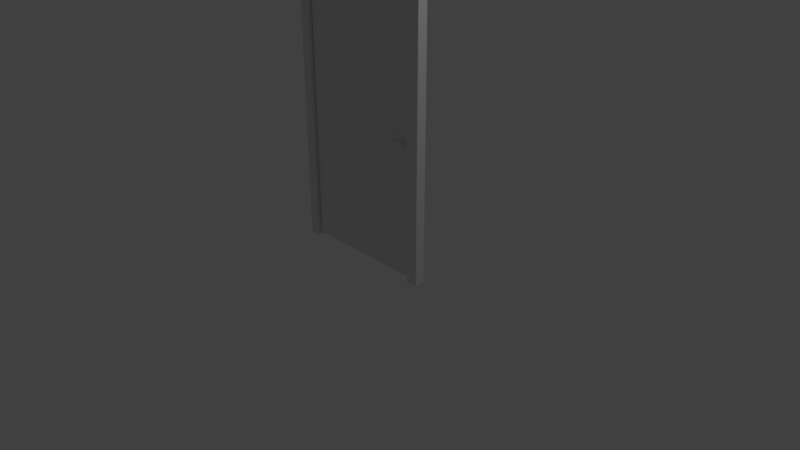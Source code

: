 # Source: door.blend  (saved by Blender 2.78.0; exported with 4.5.12 LTS)
import bpy
from mathutils import Matrix  # noqa: F401  (used for matrix-valued properties, if any)

bpy.ops.wm.read_factory_settings(use_empty=True)
scene = bpy.context.scene
scene.name = 'Scene'

# ---- collections
col_collection_1 = bpy.data.collections.new('Collection 1'); scene.collection.children.link(col_collection_1)

# ---- materials (node trees are filled in below, after node groups)
mat_material = bpy.data.materials.new('Material')
mat_material.alpha_threshold = 0.0
mat_material.use_transparent_shadow = False
mat_material.roughness = 0.5
mat_material.line_color = (0.0, 0.0, 0.0, 1.0)

# ---- material node trees

# ---- world
world_world = bpy.data.worlds.new('World'); scene.world = world_world
world_world.color = (0.05088, 0.05088, 0.05088)
world_world.use_sun_shadow = False
world_world.sun_shadow_jitter_overblur = 0.0
world_world.cycles.sampling_method = 'MANUAL'

# ---- cameras
cam_camera = bpy.data.cameras.new('Camera')
cam_camera.clip_end = 100.0
cam_camera.lens = 35.0
cam_camera.sensor_width = 32.0
cam_camera.sensor_height = 18.0
cam_camera.ortho_scale = 7.314
cam_camera.dof.focus_distance = 0.0
cam_camera.dof.aperture_fstop = 128.0

# ---- lights
light_lamp = bpy.data.lights.new('Lamp', 'POINT')
light_lamp.transmission_factor = 0.0
light_lamp.cutoff_distance = 30.0
light_lamp.energy = 100.0
light_lamp.shadow_buffer_clip_start = 1.001
light_lamp.shadow_soft_size = 0.1
light_lamp.shadow_maximum_resolution = 0.006
light_lamp.use_absolute_resolution = True

# ---- meshes
me_cube_001 = bpy.data.meshes.new('Cube.001')
me_cube_001.from_pydata([(-0.8215, 0.5489, -2.694), (-0.8215, 0.5489, 1.105), (-0.8215, 0.6171, -2.694), (-0.8215, 0.6171, 1.105), (0.832, 0.5489, -2.694), (0.832, 0.5489, 1.105), (0.832, 0.6171, -2.694), (0.832, 0.6171, 1.105)], [], [(0, 1, 3, 2), (6, 7, 5, 4), (4, 5, 1, 0), (2, 6, 4, 0), (7, 3, 1, 5)])
me_cube_001.use_remesh_preserve_volume = False
me_cube_001.use_remesh_preserve_attributes = False
me_cube_001.use_mirror_vertex_groups = False
me_cube_001.update()
me_cube = bpy.data.meshes.new('Cube')
me_cube.from_pydata([(1.0, -0.007813, -1.0), (1.0, -0.1381, -1.0), (-1.0, -0.1381, -1.0), (-1.0, -0.007813, -1.0), (1.0, -0.007813, 3.009), (1.0, -0.1381, 3.009), (-1.0, -0.1381, 3.009), (-1.0, -0.007813, 3.009), (0.8612, -0.1521, -0.9989), (-0.8437, -0.1521, -0.9938), (0.8612, -0.1521, 2.871), (-0.8437, -0.1521, 2.871), (0.8612, -0.1521, -0.9989), (0.8612, -0.1521, 2.871), (0.8612, 0.002503, -0.9989), (-0.8437, 0.002504, -0.9938), (0.8612, 0.002503, 2.871), (-0.8437, 0.002504, 2.871)], [], [(4, 7, 6, 5), (0, 4, 5, 1), (2, 6, 7, 3), (11, 9, 15, 17), (5, 6, 11, 10), (6, 2, 9, 11), (1, 5, 10, 8), (8, 10, 13, 12), (10, 11, 17, 16), (8, 10, 16, 14)])
me_cube.materials.append(mat_material)
me_cube.use_remesh_preserve_volume = False
me_cube.use_remesh_preserve_attributes = False
me_cube.use_mirror_vertex_groups = False
me_cube.update()
me_cube_002 = bpy.data.meshes.new('Cube.002')
me_cube_002.from_pydata([(0.7372, 0.4926, -1.0), (0.7372, 0.4926, -0.9651), (0.7279, 0.5466, -1.01), (0.7279, 0.5466, -0.9558), (0.7725, 0.4926, -1.0), (0.7725, 0.4926, -0.9651), (0.7818, 0.5466, -1.01), (0.7818, 0.5466, -0.9558), (0.7372, 0.4616, -1.0), (0.7372, 0.4616, -0.9651), (0.7725, 0.4616, -0.9651), (0.7725, 0.4616, -1.0), (0.5845, 0.4926, -1.0), (0.5845, 0.4926, -0.9651), (0.5845, 0.4616, -1.0), (0.5845, 0.4616, -0.9651), (0.5732, 0.4985, -1.0), (0.5732, 0.4985, -0.9651), (0.5572, 0.472, -1.0), (0.5572, 0.472, -0.9651)], [], [(0, 1, 3, 2), (11, 10, 9, 8), (6, 7, 5, 4), (5, 1, 9, 10), (2, 6, 4, 0), (7, 3, 1, 5), (4, 5, 10, 11), (0, 8, 14, 12), (0, 4, 11, 8), (15, 13, 17, 19), (9, 1, 13, 15), (1, 0, 12, 13), (8, 9, 15, 14), (17, 16, 18, 19), (13, 12, 16, 17), (12, 14, 18, 16), (14, 15, 19, 18)])
me_cube_002.use_remesh_preserve_volume = False
me_cube_002.use_remesh_preserve_attributes = False
me_cube_002.use_mirror_vertex_groups = False
me_cube_002.update()

# ---- objects
ob_cube_001 = bpy.data.objects.new('Cube.001', me_cube_001)
ob_cube = bpy.data.objects.new('Cube', me_cube)
ob_lamp = bpy.data.objects.new('Lamp', light_lamp)
ob_camera = bpy.data.objects.new('Camera', cam_camera)
ob_cube_002 = bpy.data.objects.new('Cube.002', me_cube_002)

# ---- transforms, parenting, visibility, modifiers, constraints
ob_cube_001.location = (-0.005857, -0.657, 2.746)
ob_cube_001.lineart.crease_threshold = 0.0
ob_cube.location = (0.0, 0.0, 1.001)
ob_cube.lock_rotations_4d = False
ob_cube.empty_display_type = 'ARROWS'
ob_cube.lineart.crease_threshold = 0.0
ob_lamp.location = (4.076, 1.005, 5.904)
ob_lamp.rotation_euler = (0.6503, 0.05522, 1.866)
ob_lamp.lock_rotations_4d = False
ob_lamp.empty_display_type = 'ARROWS'
ob_lamp.color = (0.0, 0.0, 0.0, 0.0)
ob_lamp.lineart.crease_threshold = 0.0
ob_camera.location = (7.481, -6.508, 5.344)
ob_camera.rotation_euler = (1.109, 0.0, 0.8149)
ob_camera.lock_rotations_4d = False
ob_camera.empty_display_type = 'ARROWS'
ob_camera.color = (0.0, 0.0, 0.0, 0.0)
ob_camera.display_type = 'WIRE'
ob_camera.lineart.crease_threshold = 0.0
ob_cube_002.location = (-0.005857, -0.657, 2.746)
ob_cube_002.lineart.crease_threshold = 0.0

# ---- collection membership
col_collection_1.objects.link(ob_cube_001)
col_collection_1.objects.link(ob_cube)
col_collection_1.objects.link(ob_lamp)
col_collection_1.objects.link(ob_camera)
col_collection_1.objects.link(ob_cube_002)

# ---- scene / render settings (as saved in the file)
scene.camera = ob_camera
scene.frame_start = 1; scene.frame_end = 250; scene.frame_set(1)
scene.render.engine = 'BLENDER_EEVEE_NEXT'
scene.render.resolution_percentage = 50
scene.render.dither_intensity = 0.0
scene.cycles.use_denoising = False
scene.cycles.samples = 128
scene.cycles.sampling_pattern = 'TABULATED_SOBOL'
scene.cycles.light_sampling_threshold = 0.0
scene.cycles.use_adaptive_sampling = False
scene.cycles.use_light_tree = False
scene.cycles.blur_glossy = 0.0
scene.cycles.sample_clamp_indirect = 0.0
scene.view_settings.view_transform = 'Standard'
bpy.context.view_layer.update()
